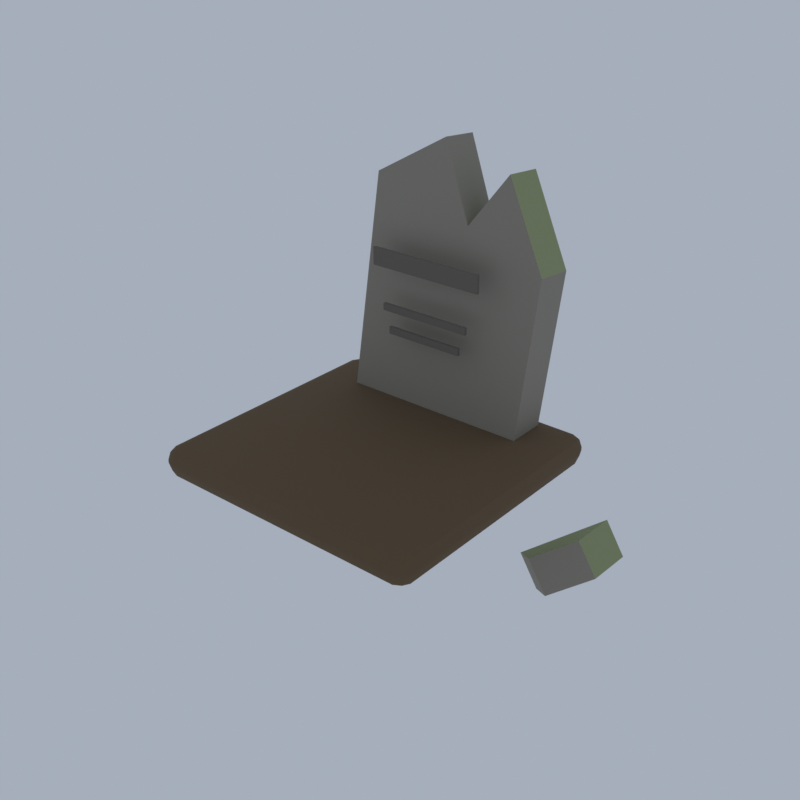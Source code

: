 # Source: E01_03_gravestone_03.blend  (saved by Blender 5.2.45; exported with 4.5.12 LTS)
import bpy
from mathutils import Matrix  # noqa: F401  (used for matrix-valued properties, if any)

bpy.ops.wm.read_factory_settings(use_empty=True)
scene = bpy.context.scene
scene.name = 'Scene'

# ---- collections
col_collection = bpy.data.collections.new('Collection'); scene.collection.children.link(col_collection)

# ---- materials (node trees are filled in below, after node groups)
mat_wg_stone_limestone = bpy.data.materials.new('wg_stone|Limestone')
mat_wg_stone_limestone.diffuse_color = (0.2932, 0.2674, 0.2195, 1.0)
mat_wg_lichen_grass = bpy.data.materials.new('wg_lichen|Grass')
mat_wg_lichen_grass.diffuse_color = (0.3112, 0.3489, 0.1835, 1.0)
mat_wg_stone_d_slate = bpy.data.materials.new('wg_stone_d|Slate')
mat_wg_stone_d_slate.diffuse_color = (0.1573, 0.139, 0.1166, 1.0)
mat_wg_dirt_ground = bpy.data.materials.new('wg_dirt|Ground')
mat_wg_dirt_ground.diffuse_color = (0.139, 0.09152, 0.04778, 1.0)

# ---- material node trees
mat_wg_stone_limestone.use_nodes = True; mat_wg_stone_limestone.node_tree.nodes.clear()
_N = mat_wg_stone_limestone.node_tree.nodes; _L = mat_wg_stone_limestone.node_tree.links
n0 = _N.new('ShaderNodeBsdfPrincipled'); n0.name = 'Principled BSDF'; n0.location = (-200, 100)
n0.inputs[0].default_value = (0.2932, 0.2674, 0.2195, 1.0)
n0.inputs[2].default_value = 0.88
n0.inputs[10].default_value = 0.005
n1 = _N.new('ShaderNodeOutputMaterial'); n1.name = 'Material Output'; n1.location = (200, 100)
_L.new(n0.outputs[0], n1.inputs[0])
n1.is_active_output = True
mat_wg_lichen_grass.use_nodes = True; mat_wg_lichen_grass.node_tree.nodes.clear()
_N = mat_wg_lichen_grass.node_tree.nodes; _L = mat_wg_lichen_grass.node_tree.links
n0 = _N.new('ShaderNodeBsdfPrincipled'); n0.name = 'Principled BSDF'; n0.location = (-200, 100)
n0.inputs[0].default_value = (0.3112, 0.3489, 0.1835, 1.0)
n0.inputs[2].default_value = 1.0
n0.inputs[10].default_value = 0.005
n1 = _N.new('ShaderNodeOutputMaterial'); n1.name = 'Material Output'; n1.location = (200, 100)
_L.new(n0.outputs[0], n1.inputs[0])
n1.is_active_output = True
mat_wg_stone_d_slate.use_nodes = True; mat_wg_stone_d_slate.node_tree.nodes.clear()
_N = mat_wg_stone_d_slate.node_tree.nodes; _L = mat_wg_stone_d_slate.node_tree.links
n0 = _N.new('ShaderNodeBsdfPrincipled'); n0.name = 'Principled BSDF'; n0.location = (-200, 100)
n0.inputs[0].default_value = (0.1573, 0.139, 0.1166, 1.0)
n0.inputs[2].default_value = 0.92
n0.inputs[10].default_value = 0.005
n1 = _N.new('ShaderNodeOutputMaterial'); n1.name = 'Material Output'; n1.location = (200, 100)
_L.new(n0.outputs[0], n1.inputs[0])
n1.is_active_output = True
mat_wg_dirt_ground.use_nodes = True; mat_wg_dirt_ground.node_tree.nodes.clear()
_N = mat_wg_dirt_ground.node_tree.nodes; _L = mat_wg_dirt_ground.node_tree.links
n0 = _N.new('ShaderNodeBsdfPrincipled'); n0.name = 'Principled BSDF'; n0.location = (-200, 100)
n0.inputs[0].default_value = (0.139, 0.09152, 0.04778, 1.0)
n0.inputs[2].default_value = 1.0
n0.inputs[10].default_value = 0.005
n1 = _N.new('ShaderNodeOutputMaterial'); n1.name = 'Material Output'; n1.location = (200, 100)
_L.new(n0.outputs[0], n1.inputs[0])
n1.is_active_output = True

# ---- world
world_world = bpy.data.worlds.new('World'); scene.world = world_world
world_world.use_nodes = True; world_world.node_tree.nodes.clear()
_N = world_world.node_tree.nodes; _L = world_world.node_tree.links
n0 = _N.new('ShaderNodeOutputWorld'); n0.name = 'World Output'; n0.location = (200, 100)
n1 = _N.new('ShaderNodeBackground'); n1.name = 'Background'; n1.location = (-200, 100)
n1.inputs[0].default_value = (0.42, 0.47, 0.55, 1.0)
n1.inputs[1].default_value = 0.9
_L.new(n1.outputs[0], n0.inputs[0])
n0.is_active_output = True
world_world.color = (0.05088, 0.05088, 0.05088)
world_world.sun_shadow_jitter_overblur = 0.0

# ---- meshes
me_gravestone_03 = bpy.data.meshes.new('gravestone_03')
me_gravestone_03.from_pydata([(-1.441, 1.324, 1.869), (0.9531, 1.324, 1.701), (1.12, 1.534, 4.086), (0.5908, 1.621, 5.122), (0.09324, 1.56, 4.458), (-0.2931, 1.638, 5.383), (-1.233, 1.586, 4.85), (-1.438, 0.8263, 1.912), (0.9561, 0.8263, 1.745), (1.123, 1.035, 4.13), (0.5938, 1.123, 5.165), (0.09628, 1.062, 4.501), (-0.2901, 1.14, 5.427), (-1.23, 1.088, 4.893), (-0.9925, 0.7053, 3.897), (-0.9925, 0.7053, 4.117), (-0.9925, 0.7453, 3.897), (-0.9925, 0.7453, 4.117), (0.5075, 0.7053, 3.897), (0.5075, 0.7053, 4.117), (0.5075, 0.7453, 3.897), (0.5075, 0.7453, 4.117), (-0.8425, 0.7053, 3.362), (-0.8425, 0.7053, 3.452), (-0.8425, 0.7453, 3.362), (-0.8425, 0.7453, 3.452), (0.3575, 0.7053, 3.362), (0.3575, 0.7053, 3.452), (0.3575, 0.7453, 3.362), (0.3575, 0.7453, 3.452), (-0.7525, 0.7053, 3.082), (-0.7525, 0.7053, 3.172), (-0.7525, 0.7453, 3.082), (-0.7525, 0.7453, 3.172), (0.2675, 0.7053, 3.082), (0.2675, 0.7053, 3.172), (0.2675, 0.7453, 3.082), (0.2675, 0.7453, 3.172), (0.953, 1.201, 0.4199), (1.771, 1.825, 0.9333), (1.745, 1.215, 0.9316), (1.261, 0.9042, 0.6259), (1.224, 1.19, 0.0), (2.043, 1.814, 0.5135), (2.017, 1.205, 0.5117), (1.532, 0.8939, 0.206), (-1.863, -1.645, 1.767), (-1.863, -1.825, 1.947), (-2.043, -1.645, 1.947), (-1.863, -1.772, 1.819), (-1.966, -1.749, 1.843), (-1.99, -1.772, 1.947), (-1.99, -1.645, 1.819), (-1.863, -1.825, 1.987), (-1.863, -1.645, 2.167), (-2.043, -1.645, 1.987), (-1.863, -1.772, 2.114), (-1.966, -1.749, 2.091), (-1.99, -1.645, 2.114), (-1.99, -1.772, 1.987), (-1.863, 1.395, 1.767), (-2.043, 1.395, 1.947), (-1.863, 1.575, 1.947), (-1.99, 1.395, 1.819), (-1.966, 1.499, 1.843), (-1.99, 1.523, 1.947), (-1.863, 1.523, 1.819), (-1.863, 1.395, 2.167), (-1.863, 1.575, 1.987), (-2.043, 1.395, 1.987), (-1.863, 1.523, 2.114), (-1.966, 1.499, 2.091), (-1.99, 1.523, 1.987), (-1.99, 1.395, 2.114), (1.377, -1.645, 1.767), (1.557, -1.645, 1.947), (1.377, -1.825, 1.947), (1.505, -1.645, 1.819), (1.481, -1.749, 1.843), (1.505, -1.772, 1.947), (1.377, -1.772, 1.819), (1.377, -1.645, 2.167), (1.377, -1.825, 1.987), (1.557, -1.645, 1.987), (1.377, -1.772, 2.114), (1.481, -1.749, 2.091), (1.505, -1.772, 1.987), (1.505, -1.645, 2.114), (1.377, 1.395, 1.767), (1.377, 1.575, 1.947), (1.557, 1.395, 1.947), (1.377, 1.523, 1.819), (1.481, 1.499, 1.843), (1.505, 1.523, 1.947), (1.505, 1.395, 1.819), (1.377, 1.395, 2.167), (1.557, 1.395, 1.987), (1.377, 1.575, 1.987), (1.505, 1.395, 2.114), (1.481, 1.499, 2.091), (1.505, 1.523, 1.987), (1.377, 1.523, 2.114)], [], [(0, 6, 5, 4, 3, 2, 1), (13, 7, 8, 9, 10, 11, 12), (0, 1, 8, 7), (1, 2, 9, 8), (2, 3, 10, 9), (3, 4, 11, 10), (4, 5, 12, 11), (5, 6, 13, 12), (6, 0, 7, 13), (14, 15, 17, 16), (16, 17, 21, 20), (20, 21, 19, 18), (18, 19, 15, 14), (16, 20, 18, 14), (21, 17, 15, 19), (22, 23, 25, 24), (24, 25, 29, 28), (28, 29, 27, 26), (26, 27, 23, 22), (24, 28, 26, 22), (29, 25, 23, 27), (30, 31, 33, 32), (32, 33, 37, 36), (36, 37, 35, 34), (34, 35, 31, 30), (32, 36, 34, 30), (37, 33, 31, 35), (38, 41, 40, 39), (45, 42, 43, 44), (38, 39, 43, 42), (39, 40, 44, 43), (40, 41, 45, 44), (41, 38, 42, 45), (46, 49, 50, 52), (47, 51, 50, 49), (48, 52, 50, 51), (53, 56, 57, 59), (54, 58, 57, 56), (55, 59, 57, 58), (60, 63, 64, 66), (61, 65, 64, 63), (62, 66, 64, 65), (67, 70, 71, 73), (68, 72, 71, 70), (69, 73, 71, 72), (74, 77, 78, 80), (75, 79, 78, 77), (76, 80, 78, 79), (81, 84, 85, 87), (82, 86, 85, 84), (83, 87, 85, 86), (88, 91, 92, 94), (89, 93, 92, 91), (90, 94, 92, 93), (95, 98, 99, 101), (96, 100, 99, 98), (97, 101, 99, 100), (60, 46, 52, 63), (63, 52, 48, 61), (47, 53, 59, 51), (51, 59, 55, 48), (54, 67, 73, 58), (58, 73, 69, 55), (68, 62, 65, 72), (72, 65, 61, 69), (88, 60, 66, 91), (91, 66, 62, 89), (67, 95, 101, 70), (70, 101, 97, 68), (96, 90, 93, 100), (100, 93, 89, 97), (74, 88, 94, 77), (77, 94, 90, 75), (95, 81, 87, 98), (98, 87, 83, 96), (82, 76, 79, 86), (86, 79, 75, 83), (46, 74, 80, 49), (49, 80, 76, 47), (81, 54, 56, 84), (84, 56, 53, 82), (60, 88, 74, 46), (48, 55, 69, 61), (76, 82, 53, 47), (95, 67, 54, 81), (62, 68, 97, 89), (90, 96, 83, 75)])
me_gravestone_03.polygons.foreach_set('use_smooth', [True] * 87)
me_gravestone_03.polygons.foreach_set('material_index', [0, 0, 0, 0, 1, 1, 0, 1, 0, 2, 2, 2, 2, 2, 2, 2, 2, 2, 2, 2, 2, 2, 2, 2, 2, 2, 2, 1, 0, 0, 1, 0, 0, 3, 3, 3, 3, 3, 3, 3, 3, 3, 3, 3, 3, 3, 3, 3, 3, 3, 3, 3, 3, 3, 3, 3, 3, 3, 3, 3, 3, 3, 3, 3, 3, 3, 3, 3, 3, 3, 3, 3, 3, 3, 3, 3, 3, 3, 3, 3, 3, 3, 3, 3, 3, 3, 3])
_k = set([(0, 1), (0, 6), (0, 7), (1, 2), (1, 8), (2, 3), (2, 9), (3, 4), (3, 10), (4, 5), (4, 11), (5, 6), (5, 12), (6, 13), (7, 8), (7, 13), (8, 9), (9, 10), (10, 11), (11, 12), (12, 13), (14, 15), (14, 16), (14, 18), (15, 17), (15, 19), (16, 17), (16, 20), (17, 21), (18, 19), (18, 20), (19, 21), (20, 21), (22, 23), (22, 24), (22, 26), (23, 25), (23, 27), (24, 25), (24, 28), (25, 29), (26, 27), (26, 28), (27, 29), (28, 29), (30, 31), (30, 32), (30, 34), (31, 33), (31, 35), (32, 33), (32, 36), (33, 37), (34, 35), (34, 36), (35, 37), (36, 37), (38, 39), (38, 41), (38, 42), (39, 40), (39, 43), (40, 41), (40, 44), (41, 45), (42, 43), (42, 45), (43, 44), (44, 45), (49, 50), (49, 80), (50, 51), (50, 52), (51, 59), (52, 63), (56, 57), (56, 84), (57, 58), (57, 59), (58, 73), (63, 64), (64, 65), (64, 66), (65, 72), (66, 91), (70, 71), (70, 101), (71, 72), (71, 73), (77, 78), (77, 94), (78, 79), (78, 80), (79, 86), (84, 85), (85, 86), (85, 87), (87, 98), (91, 92), (92, 93), (92, 94), (93, 100), (98, 99), (99, 100), (99, 101)])
me_gravestone_03.attributes.new('sharp_edge', 'BOOLEAN', 'EDGE').data.foreach_set('value', [ (min(e.vertices), max(e.vertices)) in _k for e in me_gravestone_03.edges])
me_gravestone_03.materials.append(mat_wg_stone_limestone)
me_gravestone_03.materials.append(mat_wg_lichen_grass)
me_gravestone_03.materials.append(mat_wg_stone_d_slate)
me_gravestone_03.materials.append(mat_wg_dirt_ground)
me_gravestone_03.update()

# ---- objects
ob_gravestone_03 = bpy.data.objects.new('gravestone_03', me_gravestone_03)

# ---- transforms, parenting, visibility, modifiers, constraints
ob_gravestone_03.location = (0.0, 0.0, 0.0)

# ---- collection membership
scene.collection.objects.link(ob_gravestone_03)

# ---- scene / render settings (as saved in the file)
scene.frame_start = 1; scene.frame_end = 250; scene.frame_set(1)
scene.render.engine = 'BLENDER_EEVEE_NEXT'
scene.render.resolution_x = 420
scene.render.resolution_y = 420
scene.render.bake_bias = 0.0
scene.render.bake_samples = 0
scene.render.compositor_device = 'GPU'
scene.eevee.taa_render_samples = 48
scene.eevee.use_volume_custom_range = False
scene.eevee.fast_gi_thickness_near = 0.1
scene.eevee.fast_gi_thickness_far = 0.0
scene.eevee.ray_tracing_options.screen_trace_thickness = 0.1
scene.view_settings.view_transform = 'Standard'
bpy.context.view_layer.update()

# ---- added for rendering (the .blend has no active camera): camera
cam_auto = bpy.data.cameras.new('AutoCamera')
cam_auto.lens = 50.0
cam_auto.sensor_width = 36.0
cam_auto.clip_end = 1000.0
ob_auto_camera = bpy.data.objects.new('AutoCamera', cam_auto)
scene.collection.objects.link(ob_auto_camera)
ob_auto_camera.location = (7.13421, -8.56106, 8.42084)
ob_auto_camera.rotation_euler = (1.09748, -7.21219e-08, 0.694738)
scene.camera = ob_auto_camera
bpy.context.view_layer.update()
